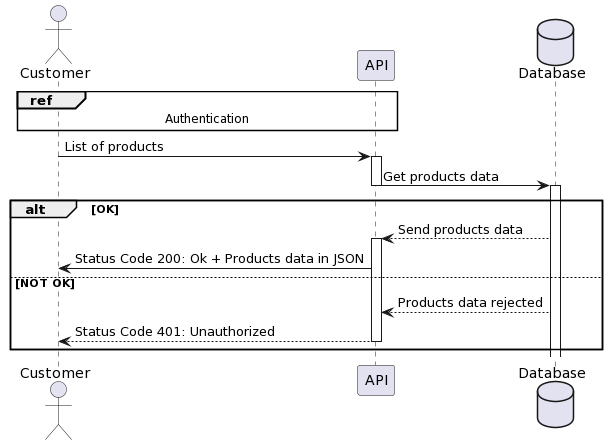

The diagram above was rendered by PlantUML. Its source (embedded in the PNG):
@startuml
actor Customer

participant API
database Database

ref over Customer, API
Authentication
end

Customer -> API : List of products
activate API

API -> Database : Get products data
deactivate API

activate Database


alt OK
Database --> API : Send products data
activate API
API->Customer : Status Code 200: Ok + Products data in JSON

else NOT OK
Database --> API : Products data rejected
API --> Customer : Status Code 401: Unauthorized

deactivate API
end

deactivate API
@enduml